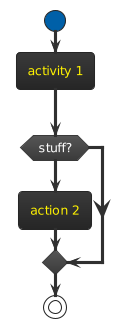

The diagram above was rendered by PlantUML. Its source (embedded in the PNG):
@startuml
!theme black-knight
start
:activity 1;
-> data;
if (stuff?) then (true) 
   :action 2;
else(false)
endif
stop
@enduml